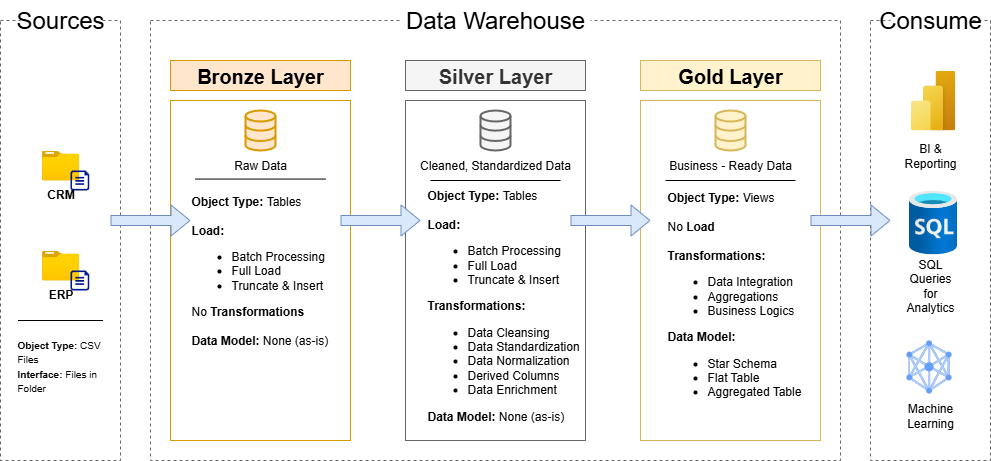

The diagram above was exported from draw.io. Its source (the exported page's mxGraphModel, read from the mxfile embedded in the PNG):
<mxGraphModel dx="1426" dy="777" grid="1" gridSize="10" guides="1" tooltips="1" connect="1" arrows="1" fold="1" page="1" pageScale="1" pageWidth="1100" pageHeight="850" math="0" shadow="0">
  <root>
    <mxCell id="0" />
    <mxCell id="1" parent="0" />
    <mxCell id="VeW8vscQQt_utfvjM8b7-1" value="" style="rounded=0;whiteSpace=wrap;html=1;fillColor=none;dashed=1;strokeColor=#666666;" parent="1" vertex="1">
      <mxGeometry x="30" y="200" width="120" height="440" as="geometry" />
    </mxCell>
    <mxCell id="VeW8vscQQt_utfvjM8b7-2" value="&lt;font style=&quot;font-size: 24px;&quot;&gt;Sources&lt;/font&gt;" style="rounded=0;whiteSpace=wrap;html=1;strokeColor=none;" parent="1" vertex="1">
      <mxGeometry x="50" y="180" width="80" height="40" as="geometry" />
    </mxCell>
    <mxCell id="VeW8vscQQt_utfvjM8b7-5" value="" style="rounded=0;whiteSpace=wrap;html=1;fillColor=none;dashed=1;strokeColor=#666666;" parent="1" vertex="1">
      <mxGeometry x="180" y="200" width="690" height="440" as="geometry" />
    </mxCell>
    <mxCell id="VeW8vscQQt_utfvjM8b7-6" value="&lt;font style=&quot;font-size: 24px;&quot;&gt;Data Warehouse&lt;/font&gt;" style="rounded=0;whiteSpace=wrap;html=1;strokeColor=none;" parent="1" vertex="1">
      <mxGeometry x="430" y="180" width="190" height="40" as="geometry" />
    </mxCell>
    <mxCell id="VeW8vscQQt_utfvjM8b7-7" value="" style="rounded=0;whiteSpace=wrap;html=1;fillColor=none;dashed=1;strokeColor=#666666;" parent="1" vertex="1">
      <mxGeometry x="900" y="200" width="120" height="440" as="geometry" />
    </mxCell>
    <mxCell id="VeW8vscQQt_utfvjM8b7-8" value="&lt;font style=&quot;font-size: 24px;&quot;&gt;Consume&lt;/font&gt;" style="rounded=0;whiteSpace=wrap;html=1;strokeColor=none;" parent="1" vertex="1">
      <mxGeometry x="920" y="180" width="80" height="40" as="geometry" />
    </mxCell>
    <mxCell id="VeW8vscQQt_utfvjM8b7-9" value="&lt;font style=&quot;font-size: 20px;&quot;&gt;Bronze Layer&lt;/font&gt;" style="rounded=0;whiteSpace=wrap;html=1;fillColor=#ffe6cc;strokeColor=#d79b00;fontStyle=1" parent="1" vertex="1">
      <mxGeometry x="200" y="240" width="180" height="30" as="geometry" />
    </mxCell>
    <mxCell id="VeW8vscQQt_utfvjM8b7-11" value="" style="rounded=0;whiteSpace=wrap;html=1;fillColor=none;strokeColor=#d79b00;" parent="1" vertex="1">
      <mxGeometry x="200" y="280" width="180" height="340" as="geometry" />
    </mxCell>
    <mxCell id="VeW8vscQQt_utfvjM8b7-12" value="&lt;font style=&quot;font-size: 20px;&quot;&gt;Silver Layer&lt;/font&gt;" style="rounded=0;whiteSpace=wrap;html=1;fillColor=#f5f5f5;strokeColor=#666666;fontColor=#333333;fontStyle=1" parent="1" vertex="1">
      <mxGeometry x="435" y="240" width="180" height="30" as="geometry" />
    </mxCell>
    <mxCell id="VeW8vscQQt_utfvjM8b7-13" value="" style="rounded=0;whiteSpace=wrap;html=1;fillColor=none;strokeColor=#666666;fontColor=#333333;" parent="1" vertex="1">
      <mxGeometry x="435" y="280" width="180" height="340" as="geometry" />
    </mxCell>
    <mxCell id="VeW8vscQQt_utfvjM8b7-14" value="&lt;font style=&quot;font-size: 20px;&quot;&gt;Gold Layer&lt;/font&gt;" style="rounded=0;whiteSpace=wrap;html=1;fillColor=#fff2cc;strokeColor=#d6b656;fontStyle=1" parent="1" vertex="1">
      <mxGeometry x="670" y="240" width="180" height="30" as="geometry" />
    </mxCell>
    <mxCell id="VeW8vscQQt_utfvjM8b7-15" value="" style="rounded=0;whiteSpace=wrap;html=1;fillColor=none;strokeColor=#d6b656;" parent="1" vertex="1">
      <mxGeometry x="670" y="280" width="180" height="340" as="geometry" />
    </mxCell>
    <mxCell id="VeW8vscQQt_utfvjM8b7-16" value="&lt;b&gt;CRM&lt;/b&gt;" style="image;aspect=fixed;html=1;points=[];align=center;fontSize=12;image=img/lib/azure2/general/Folder_Blank.svg;" parent="1" vertex="1">
      <mxGeometry x="71.52" y="330" width="36.96" height="30" as="geometry" />
    </mxCell>
    <mxCell id="VeW8vscQQt_utfvjM8b7-18" value="" style="sketch=0;aspect=fixed;pointerEvents=1;shadow=0;dashed=0;html=1;strokeColor=none;labelPosition=center;verticalLabelPosition=bottom;verticalAlign=top;align=center;fillColor=#00188D;shape=mxgraph.azure.file" parent="1" vertex="1">
      <mxGeometry x="100" y="350" width="18.8" height="20" as="geometry" />
    </mxCell>
    <mxCell id="VeW8vscQQt_utfvjM8b7-24" value="&lt;b&gt;ERP&lt;/b&gt;" style="image;aspect=fixed;html=1;points=[];align=center;fontSize=12;image=img/lib/azure2/general/Folder_Blank.svg;" parent="1" vertex="1">
      <mxGeometry x="71.52" y="430" width="36.96" height="30" as="geometry" />
    </mxCell>
    <mxCell id="VeW8vscQQt_utfvjM8b7-25" value="" style="sketch=0;aspect=fixed;pointerEvents=1;shadow=0;dashed=0;html=1;strokeColor=none;labelPosition=center;verticalLabelPosition=bottom;verticalAlign=top;align=center;fillColor=#00188D;shape=mxgraph.azure.file" parent="1" vertex="1">
      <mxGeometry x="100" y="450" width="18.8" height="20" as="geometry" />
    </mxCell>
    <mxCell id="VeW8vscQQt_utfvjM8b7-29" value="" style="endArrow=none;html=1;rounded=0;" parent="1" edge="1">
      <mxGeometry width="50" height="50" relative="1" as="geometry">
        <mxPoint x="47.5" y="500" as="sourcePoint" />
        <mxPoint x="132.5" y="500" as="targetPoint" />
      </mxGeometry>
    </mxCell>
    <mxCell id="VeW8vscQQt_utfvjM8b7-30" value="&lt;font style=&quot;font-size: 10px;&quot;&gt;&lt;b&gt;Object Type: &lt;/b&gt;CSV Files&lt;/font&gt;&lt;div&gt;&lt;font style=&quot;font-size: 10px;&quot;&gt;&lt;b&gt;Interface: &lt;/b&gt;Files in Folder&lt;/font&gt;&lt;/div&gt;" style="text;html=1;align=left;verticalAlign=middle;whiteSpace=wrap;rounded=0;" parent="1" vertex="1">
      <mxGeometry x="45" y="530" width="90" height="30" as="geometry" />
    </mxCell>
    <mxCell id="VeW8vscQQt_utfvjM8b7-31" value="" style="html=1;verticalLabelPosition=bottom;align=center;labelBackgroundColor=#ffffff;verticalAlign=top;strokeWidth=2;strokeColor=#d79b00;shadow=0;dashed=0;shape=mxgraph.ios7.icons.data;fillColor=#ffe6cc;" parent="1" vertex="1">
      <mxGeometry x="275" y="290" width="30" height="40" as="geometry" />
    </mxCell>
    <mxCell id="VeW8vscQQt_utfvjM8b7-34" value="" style="shape=flexArrow;endArrow=classic;html=1;rounded=0;fillColor=#dae8fc;strokeColor=#6c8ebf;" parent="1" edge="1">
      <mxGeometry width="50" height="50" relative="1" as="geometry">
        <mxPoint x="140" y="400" as="sourcePoint" />
        <mxPoint x="220" y="400" as="targetPoint" />
      </mxGeometry>
    </mxCell>
    <mxCell id="VeW8vscQQt_utfvjM8b7-35" value="" style="shape=flexArrow;endArrow=classic;html=1;rounded=0;fillColor=#dae8fc;strokeColor=#6c8ebf;" parent="1" edge="1">
      <mxGeometry width="50" height="50" relative="1" as="geometry">
        <mxPoint x="370" y="400" as="sourcePoint" />
        <mxPoint x="450" y="400" as="targetPoint" />
      </mxGeometry>
    </mxCell>
    <mxCell id="VeW8vscQQt_utfvjM8b7-36" value="" style="shape=flexArrow;endArrow=classic;html=1;rounded=0;fillColor=#dae8fc;strokeColor=#6c8ebf;" parent="1" edge="1">
      <mxGeometry width="50" height="50" relative="1" as="geometry">
        <mxPoint x="600" y="400" as="sourcePoint" />
        <mxPoint x="680" y="400" as="targetPoint" />
      </mxGeometry>
    </mxCell>
    <mxCell id="VeW8vscQQt_utfvjM8b7-37" value="" style="shape=flexArrow;endArrow=classic;html=1;rounded=0;fillColor=#dae8fc;strokeColor=#6c8ebf;" parent="1" edge="1">
      <mxGeometry width="50" height="50" relative="1" as="geometry">
        <mxPoint x="840" y="400" as="sourcePoint" />
        <mxPoint x="920" y="400" as="targetPoint" />
      </mxGeometry>
    </mxCell>
    <mxCell id="VeW8vscQQt_utfvjM8b7-38" value="Raw Data" style="text;html=1;align=center;verticalAlign=middle;whiteSpace=wrap;rounded=0;" parent="1" vertex="1">
      <mxGeometry x="260" y="329.55" width="60" height="30" as="geometry" />
    </mxCell>
    <mxCell id="VeW8vscQQt_utfvjM8b7-39" value="Cleaned, Standardized Data" style="text;html=1;align=center;verticalAlign=middle;whiteSpace=wrap;rounded=0;" parent="1" vertex="1">
      <mxGeometry x="441.88" y="329.55" width="166.25" height="30" as="geometry" />
    </mxCell>
    <mxCell id="VeW8vscQQt_utfvjM8b7-40" value="Business - Ready Data" style="text;html=1;align=center;verticalAlign=middle;whiteSpace=wrap;rounded=0;" parent="1" vertex="1">
      <mxGeometry x="695" y="329.55" width="130" height="30" as="geometry" />
    </mxCell>
    <mxCell id="VeW8vscQQt_utfvjM8b7-42" value="" style="endArrow=none;html=1;rounded=0;" parent="1" edge="1">
      <mxGeometry width="50" height="50" relative="1" as="geometry">
        <mxPoint x="225" y="358.55" as="sourcePoint" />
        <mxPoint x="355" y="358.55" as="targetPoint" />
      </mxGeometry>
    </mxCell>
    <mxCell id="VeW8vscQQt_utfvjM8b7-43" value="" style="endArrow=none;html=1;rounded=0;" parent="1" edge="1">
      <mxGeometry width="50" height="50" relative="1" as="geometry">
        <mxPoint x="460" y="360" as="sourcePoint" />
        <mxPoint x="590" y="360" as="targetPoint" />
      </mxGeometry>
    </mxCell>
    <mxCell id="VeW8vscQQt_utfvjM8b7-44" value="" style="endArrow=none;html=1;rounded=0;" parent="1" edge="1">
      <mxGeometry width="50" height="50" relative="1" as="geometry">
        <mxPoint x="695" y="360" as="sourcePoint" />
        <mxPoint x="825" y="360" as="targetPoint" />
      </mxGeometry>
    </mxCell>
    <mxCell id="VeW8vscQQt_utfvjM8b7-45" value="&lt;font&gt;&lt;b style=&quot;&quot;&gt;Object Type: &lt;/b&gt;Tables&lt;/font&gt;&lt;div&gt;&lt;br&gt;&lt;div&gt;&lt;font&gt;&lt;b&gt;Load:&amp;nbsp;&lt;/b&gt;&lt;/font&gt;&lt;/div&gt;&lt;div&gt;&lt;ul&gt;&lt;li&gt;&lt;font&gt;Batch Processing&lt;/font&gt;&lt;/li&gt;&lt;li&gt;&lt;font&gt;Full Load&lt;/font&gt;&lt;/li&gt;&lt;li&gt;&lt;font&gt;Truncate &amp;amp; Insert&lt;/font&gt;&lt;/li&gt;&lt;/ul&gt;&lt;div&gt;&lt;font&gt;No &lt;b&gt;Transformations&lt;/b&gt;&lt;/font&gt;&lt;/div&gt;&lt;/div&gt;&lt;div&gt;&lt;font&gt;&lt;b&gt;&lt;br&gt;&lt;/b&gt;&lt;/font&gt;&lt;/div&gt;&lt;div&gt;&lt;font&gt;&lt;b style=&quot;&quot;&gt;Data Model: &lt;/b&gt;None (as-is)&lt;/font&gt;&lt;/div&gt;&lt;/div&gt;" style="text;html=1;align=left;verticalAlign=middle;whiteSpace=wrap;rounded=0;" parent="1" vertex="1">
      <mxGeometry x="219.4" y="435" width="170.6" height="30" as="geometry" />
    </mxCell>
    <mxCell id="VeW8vscQQt_utfvjM8b7-46" value="&lt;font&gt;&lt;b style=&quot;&quot;&gt;Object Type: &lt;/b&gt;Tables&lt;/font&gt;&lt;div&gt;&lt;br&gt;&lt;div&gt;&lt;font&gt;&lt;b&gt;Load:&amp;nbsp;&lt;/b&gt;&lt;/font&gt;&lt;/div&gt;&lt;div&gt;&lt;ul&gt;&lt;li&gt;&lt;font&gt;Batch Processing&lt;/font&gt;&lt;/li&gt;&lt;li&gt;&lt;font&gt;Full Load&lt;/font&gt;&lt;/li&gt;&lt;li&gt;&lt;font&gt;Truncate &amp;amp; Insert&lt;/font&gt;&lt;/li&gt;&lt;/ul&gt;&lt;div&gt;&lt;b&gt;Transformations:&lt;/b&gt;&lt;/div&gt;&lt;/div&gt;&lt;div&gt;&lt;ul&gt;&lt;li&gt;Data Cleansing&lt;/li&gt;&lt;li&gt;Data Standardization&lt;/li&gt;&lt;li&gt;Data Normalization&lt;/li&gt;&lt;li&gt;Derived Columns&lt;/li&gt;&lt;li&gt;Data Enrichment&lt;/li&gt;&lt;/ul&gt;&lt;/div&gt;&lt;div&gt;&lt;font&gt;&lt;b style=&quot;&quot;&gt;Data Model: &lt;/b&gt;None (as-is)&lt;/font&gt;&lt;/div&gt;&lt;/div&gt;" style="text;html=1;align=left;verticalAlign=middle;whiteSpace=wrap;rounded=0;" parent="1" vertex="1">
      <mxGeometry x="455.05" y="470" width="164.95" height="30" as="geometry" />
    </mxCell>
    <mxCell id="VeW8vscQQt_utfvjM8b7-48" value="&lt;font&gt;&lt;b style=&quot;&quot;&gt;Object Type: &lt;/b&gt;Views&lt;/font&gt;&lt;div&gt;&lt;br&gt;&lt;div&gt;&lt;font&gt;No&amp;nbsp;&lt;b&gt;Load&lt;/b&gt;&lt;/font&gt;&lt;/div&gt;&lt;div&gt;&lt;font&gt;&lt;b&gt;&lt;br&gt;&lt;/b&gt;&lt;/font&gt;&lt;/div&gt;&lt;div&gt;&lt;div&gt;&lt;font&gt;&lt;b&gt;Transformations:&amp;nbsp;&lt;/b&gt;&lt;/font&gt;&lt;/div&gt;&lt;/div&gt;&lt;div&gt;&lt;ul&gt;&lt;li&gt;&lt;font&gt;Data Integration&lt;/font&gt;&lt;/li&gt;&lt;li&gt;&lt;font&gt;Aggregations&lt;/font&gt;&lt;/li&gt;&lt;li&gt;&lt;font&gt;Business Logics&lt;/font&gt;&lt;/li&gt;&lt;/ul&gt;&lt;/div&gt;&lt;div&gt;&lt;font&gt;&lt;b style=&quot;&quot;&gt;Data Model:&amp;nbsp;&lt;/b&gt;&lt;/font&gt;&lt;/div&gt;&lt;/div&gt;&lt;div&gt;&lt;ul&gt;&lt;li&gt;&lt;font&gt;Star Schema&lt;/font&gt;&lt;/li&gt;&lt;li&gt;&lt;font&gt;Flat Table&lt;/font&gt;&lt;/li&gt;&lt;li&gt;&lt;font&gt;Aggregated Table&lt;/font&gt;&lt;/li&gt;&lt;/ul&gt;&lt;/div&gt;" style="text;html=1;align=left;verticalAlign=middle;whiteSpace=wrap;rounded=0;" parent="1" vertex="1">
      <mxGeometry x="695" y="465" width="170.6" height="30" as="geometry" />
    </mxCell>
    <mxCell id="VeW8vscQQt_utfvjM8b7-49" value="" style="html=1;verticalLabelPosition=bottom;align=center;labelBackgroundColor=#ffffff;verticalAlign=top;strokeWidth=2;strokeColor=#666666;shadow=0;dashed=0;shape=mxgraph.ios7.icons.data;fillColor=#f5f5f5;fontColor=#333333;" parent="1" vertex="1">
      <mxGeometry x="510" y="290" width="30" height="40" as="geometry" />
    </mxCell>
    <mxCell id="VeW8vscQQt_utfvjM8b7-50" value="" style="html=1;verticalLabelPosition=bottom;align=center;labelBackgroundColor=#ffffff;verticalAlign=top;strokeWidth=2;strokeColor=#d6b656;shadow=0;dashed=0;shape=mxgraph.ios7.icons.data;fillColor=#fff2cc;" parent="1" vertex="1">
      <mxGeometry x="745" y="290" width="30" height="40" as="geometry" />
    </mxCell>
    <mxCell id="VeW8vscQQt_utfvjM8b7-51" value="" style="image;aspect=fixed;html=1;points=[];align=center;fontSize=12;image=img/lib/azure2/power_platform/PowerBI.svg;" parent="1" vertex="1">
      <mxGeometry x="940" y="250" width="45" height="60" as="geometry" />
    </mxCell>
    <mxCell id="VeW8vscQQt_utfvjM8b7-52" value="" style="image;aspect=fixed;html=1;points=[];align=center;fontSize=12;image=img/lib/azure2/databases/SQL_Database.svg;" parent="1" vertex="1">
      <mxGeometry x="938.5" y="370" width="48" height="64" as="geometry" />
    </mxCell>
    <mxCell id="VeW8vscQQt_utfvjM8b7-53" value="" style="editableCssRules=.*;html=1;shape=image;verticalLabelPosition=bottom;labelBackgroundColor=#ffffff;verticalAlign=top;aspect=fixed;imageAspect=0;image=data:image/svg+xml,(base64 omitted: 2764 chars);" parent="1" vertex="1">
      <mxGeometry x="936" y="520" width="45" height="52.94" as="geometry" />
    </mxCell>
    <mxCell id="VeW8vscQQt_utfvjM8b7-54" value="BI &amp;amp; Reporting" style="text;html=1;align=center;verticalAlign=middle;whiteSpace=wrap;rounded=0;" parent="1" vertex="1">
      <mxGeometry x="930" y="320" width="60" height="30" as="geometry" />
    </mxCell>
    <mxCell id="VeW8vscQQt_utfvjM8b7-55" value="SQL Queries for Analytics" style="text;html=1;align=center;verticalAlign=middle;whiteSpace=wrap;rounded=0;" parent="1" vertex="1">
      <mxGeometry x="930" y="450" width="60" height="30" as="geometry" />
    </mxCell>
    <mxCell id="VeW8vscQQt_utfvjM8b7-56" value="Machine Learning" style="text;html=1;align=center;verticalAlign=middle;whiteSpace=wrap;rounded=0;" parent="1" vertex="1">
      <mxGeometry x="930" y="580" width="60" height="30" as="geometry" />
    </mxCell>
  </root>
</mxGraphModel>